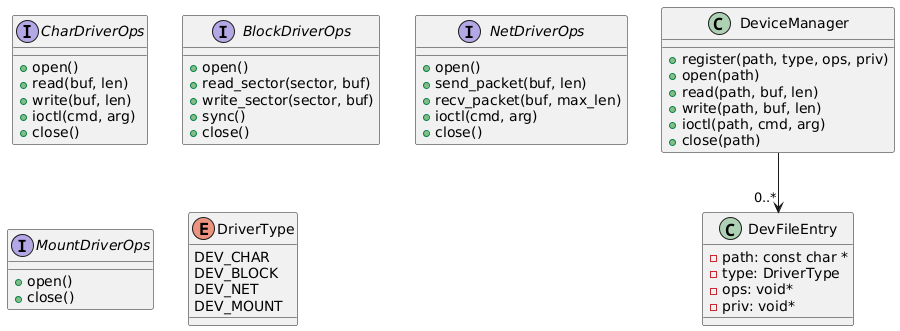

The diagram above was rendered by PlantUML. Its source (embedded in the PNG):
@startuml
interface CharDriverOps {
  +open()
  +read(buf, len)
  +write(buf, len)
  +ioctl(cmd, arg)
  +close()
}

interface BlockDriverOps {
  +open()
  +read_sector(sector, buf)
  +write_sector(sector, buf)
  +sync()
  +close()
}

interface NetDriverOps {
  +open()
  +send_packet(buf, len)
  +recv_packet(buf, max_len)
  +ioctl(cmd, arg)
  +close()
}

interface MountDriverOps {
  +open()
  +close()
}

class DeviceManager {
  +register(path, type, ops, priv)
  +open(path)
  +read(path, buf, len)
  +write(path, buf, len)
  +ioctl(path, cmd, arg)
  +close(path)
}

class DevFileEntry {
  -path: const char *
  -type: DriverType
  -ops: void*
  -priv: void*
}

DeviceManager --> "0..*" DevFileEntry

enum DriverType {
  DEV_CHAR
  DEV_BLOCK
  DEV_NET
  DEV_MOUNT
}

@enduml